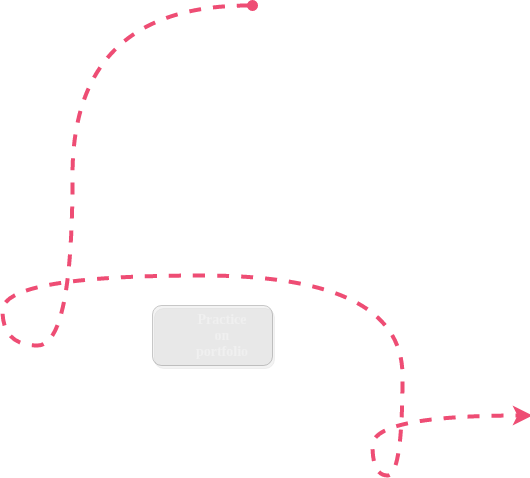

The diagram above was exported from draw.io. Its source (the exported page's mxGraphModel, read from the mxfile embedded in the PNG):
<mxGraphModel dx="1121" dy="653" grid="1" gridSize="10" guides="1" tooltips="1" connect="1" arrows="1" fold="1" page="1" pageScale="1" pageWidth="827" pageHeight="1169" math="0" shadow="0">
  <root>
    <mxCell id="0" />
    <mxCell id="1" parent="0" />
    <mxCell id="2" value="" style="endArrow=classic;html=1;endFill=1;endSize=7;edgeStyle=orthogonalEdgeStyle;curved=1;startArrow=oval;startFill=1;startSize=7;strokeWidth=4;movable=0;resizable=0;rotatable=0;deletable=0;editable=0;connectable=0;dashed=1;fillColor=#d80073;strokeColor=#ee4d74;" parent="1" edge="1">
      <mxGeometry width="50" height="50" relative="1" as="geometry">
        <mxPoint x="340" y="40" as="sourcePoint" />
        <mxPoint x="620" y="450" as="targetPoint" />
        <Array as="points">
          <mxPoint x="160" y="40" />
          <mxPoint x="160" y="380" />
          <mxPoint x="90" y="380" />
          <mxPoint x="90" y="310" />
          <mxPoint x="490" y="310" />
          <mxPoint x="490" y="510" />
          <mxPoint x="460" y="510" />
          <mxPoint x="460" y="450" />
        </Array>
      </mxGeometry>
    </mxCell>
    <mxCell id="4" value="" style="rounded=1;whiteSpace=wrap;html=1;glass=0;opacity=20;fillColor=#C2C2C2;shadow=1;fontColor=#FFFFFF;" vertex="1" parent="1">
      <mxGeometry x="240" y="340" width="120" height="60" as="geometry" />
    </mxCell>
    <mxCell id="5" value="Practice&lt;br style=&quot;font-size: 14px;&quot;&gt;on&lt;br style=&quot;font-size: 14px;&quot;&gt;portfolio" style="text;html=1;strokeColor=none;fillColor=none;align=center;verticalAlign=middle;whiteSpace=wrap;rounded=0;glass=0;opacity=70;fontStyle=1;fontFamily=Lobster;fontSource=https%3A%2F%2Ffonts.googleapis.com%2Fcss%3Ffamily%3DLobster;fontSize=14;fontColor=#F0F0F0;" vertex="1" parent="1">
      <mxGeometry x="290" y="360" width="40" height="20" as="geometry" />
    </mxCell>
  </root>
</mxGraphModel>